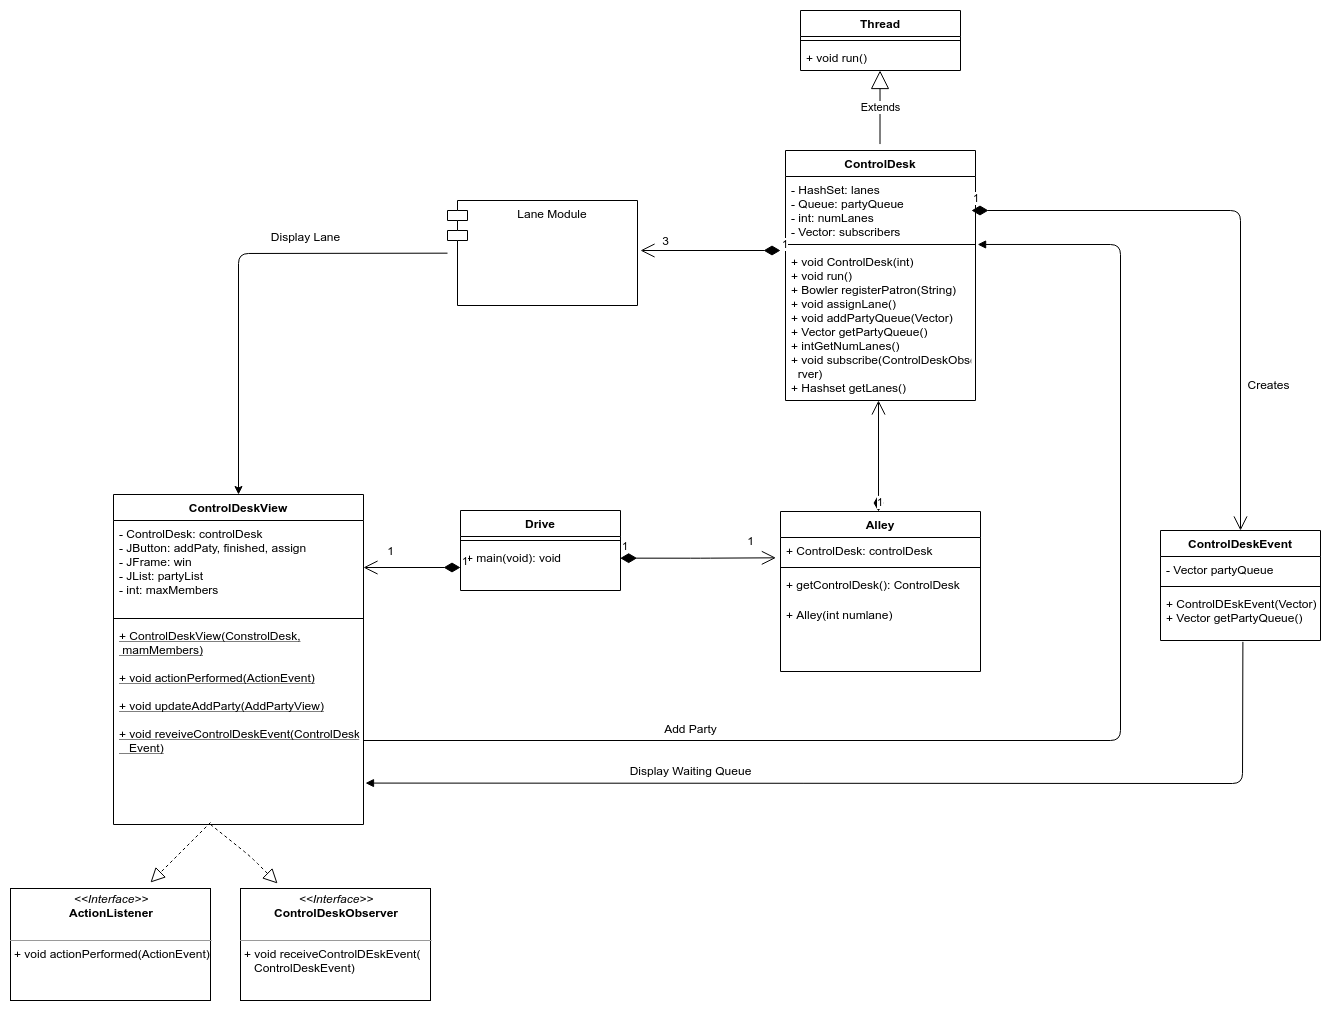

The diagram above was exported from draw.io. Its source (the exported page's mxGraphModel, read from the mxfile embedded in the PNG):
<mxGraphModel dx="1973" dy="1069" grid="1" gridSize="10" guides="1" tooltips="1" connect="1" arrows="1" fold="1" page="1" pageScale="1" pageWidth="827" pageHeight="1169" math="0" shadow="0">
  <root>
    <mxCell id="WIyWlLk6GJQsqaUBKTNV-0" />
    <mxCell id="WIyWlLk6GJQsqaUBKTNV-1" parent="WIyWlLk6GJQsqaUBKTNV-0" />
    <mxCell id="9233tOfCG2cXhq8kOV76-16" value="1" style="endArrow=open;html=1;endSize=12;startArrow=diamondThin;startSize=14;startFill=1;edgeStyle=orthogonalEdgeStyle;align=left;verticalAlign=bottom;entryX=-0.023;entryY=0.782;entryDx=0;entryDy=0;entryPerimeter=0;exitX=0.998;exitY=0.297;exitDx=0;exitDy=0;exitPerimeter=0;" edge="1" parent="WIyWlLk6GJQsqaUBKTNV-1" source="9233tOfCG2cXhq8kOV76-3" target="9233tOfCG2cXhq8kOV76-12">
      <mxGeometry x="-1" y="3" relative="1" as="geometry">
        <mxPoint x="490" y="732.5" as="sourcePoint" />
        <mxPoint x="650" y="732.5" as="targetPoint" />
      </mxGeometry>
    </mxCell>
    <mxCell id="9233tOfCG2cXhq8kOV76-11" value="Alley" style="swimlane;fontStyle=1;align=center;verticalAlign=top;childLayout=stackLayout;horizontal=1;startSize=26;horizontalStack=0;resizeParent=1;resizeParentMax=0;resizeLast=0;collapsible=1;marginBottom=0;" vertex="1" parent="WIyWlLk6GJQsqaUBKTNV-1">
      <mxGeometry x="970" y="691" width="200" height="160" as="geometry" />
    </mxCell>
    <mxCell id="9233tOfCG2cXhq8kOV76-12" value="+ ControlDesk: controlDesk" style="text;strokeColor=none;fillColor=none;align=left;verticalAlign=top;spacingLeft=4;spacingRight=4;overflow=hidden;rotatable=0;points=[[0,0.5],[1,0.5]];portConstraint=eastwest;" vertex="1" parent="9233tOfCG2cXhq8kOV76-11">
      <mxGeometry y="26" width="200" height="26" as="geometry" />
    </mxCell>
    <mxCell id="9233tOfCG2cXhq8kOV76-13" value="" style="line;strokeWidth=1;fillColor=none;align=left;verticalAlign=middle;spacingTop=-1;spacingLeft=3;spacingRight=3;rotatable=0;labelPosition=right;points=[];portConstraint=eastwest;" vertex="1" parent="9233tOfCG2cXhq8kOV76-11">
      <mxGeometry y="52" width="200" height="8" as="geometry" />
    </mxCell>
    <mxCell id="9233tOfCG2cXhq8kOV76-17" value="+ getControlDesk(): ControlDesk" style="text;strokeColor=none;fillColor=none;align=left;verticalAlign=top;spacingLeft=4;spacingRight=4;overflow=hidden;rotatable=0;points=[[0,0.5],[1,0.5]];portConstraint=eastwest;" vertex="1" parent="9233tOfCG2cXhq8kOV76-11">
      <mxGeometry y="60" width="200" height="30" as="geometry" />
    </mxCell>
    <mxCell id="9233tOfCG2cXhq8kOV76-14" value="+ Alley(int numlane)" style="text;strokeColor=none;fillColor=none;align=left;verticalAlign=top;spacingLeft=4;spacingRight=4;overflow=hidden;rotatable=0;points=[[0,0.5],[1,0.5]];portConstraint=eastwest;" vertex="1" parent="9233tOfCG2cXhq8kOV76-11">
      <mxGeometry y="90" width="200" height="70" as="geometry" />
    </mxCell>
    <mxCell id="9233tOfCG2cXhq8kOV76-0" value="Drive" style="swimlane;fontStyle=1;align=center;verticalAlign=top;childLayout=stackLayout;horizontal=1;startSize=26;horizontalStack=0;resizeParent=1;resizeParentMax=0;resizeLast=0;collapsible=1;marginBottom=0;" vertex="1" parent="WIyWlLk6GJQsqaUBKTNV-1">
      <mxGeometry x="650" y="690" width="160" height="80" as="geometry">
        <mxRectangle x="330" y="530" width="60" height="26" as="alternateBounds" />
      </mxGeometry>
    </mxCell>
    <mxCell id="9233tOfCG2cXhq8kOV76-2" value="" style="line;strokeWidth=1;fillColor=none;align=left;verticalAlign=middle;spacingTop=-1;spacingLeft=3;spacingRight=3;rotatable=0;labelPosition=right;points=[];portConstraint=eastwest;" vertex="1" parent="9233tOfCG2cXhq8kOV76-0">
      <mxGeometry y="26" width="160" height="8" as="geometry" />
    </mxCell>
    <object label="+ main(void): void&#10;" id="9233tOfCG2cXhq8kOV76-3">
      <mxCell style="text;strokeColor=none;fillColor=none;align=left;verticalAlign=top;spacingLeft=4;spacingRight=4;overflow=hidden;rotatable=0;points=[[0,0.5],[1,0.5]];portConstraint=eastwest;" vertex="1" parent="9233tOfCG2cXhq8kOV76-0">
        <mxGeometry y="34" width="160" height="46" as="geometry" />
      </mxCell>
    </object>
    <mxCell id="9233tOfCG2cXhq8kOV76-18" value="ControlDeskView" style="swimlane;fontStyle=1;align=center;verticalAlign=top;childLayout=stackLayout;horizontal=1;startSize=26;horizontalStack=0;resizeParent=1;resizeParentMax=0;resizeLast=0;collapsible=1;marginBottom=0;" vertex="1" parent="WIyWlLk6GJQsqaUBKTNV-1">
      <mxGeometry x="303" y="674" width="250" height="330" as="geometry" />
    </mxCell>
    <mxCell id="9233tOfCG2cXhq8kOV76-19" value="- ControlDesk: controlDesk&#10;- JButton: addPaty, finished, assign&#10;- JFrame: win&#10;- JList: partyList&#10;- int: maxMembers" style="text;strokeColor=none;fillColor=none;align=left;verticalAlign=top;spacingLeft=4;spacingRight=4;overflow=hidden;rotatable=0;points=[[0,0.5],[1,0.5]];portConstraint=eastwest;" vertex="1" parent="9233tOfCG2cXhq8kOV76-18">
      <mxGeometry y="26" width="250" height="94" as="geometry" />
    </mxCell>
    <mxCell id="9233tOfCG2cXhq8kOV76-20" value="" style="line;strokeWidth=1;fillColor=none;align=left;verticalAlign=middle;spacingTop=-1;spacingLeft=3;spacingRight=3;rotatable=0;labelPosition=right;points=[];portConstraint=eastwest;" vertex="1" parent="9233tOfCG2cXhq8kOV76-18">
      <mxGeometry y="120" width="250" height="8" as="geometry" />
    </mxCell>
    <mxCell id="9233tOfCG2cXhq8kOV76-21" value="+ ControlDeskView(ConstrolDesk,&#10; mamMembers)&#10;&#10;+ void actionPerformed(ActionEvent)&#10;&#10;+ void updateAddParty(AddPartyView)&#10;&#10;+ void reveiveControlDeskEvent(ControlDesk&#10;   Event)&#10;&#10;" style="text;strokeColor=none;fillColor=none;align=left;verticalAlign=top;spacingLeft=4;spacingRight=4;overflow=hidden;rotatable=0;points=[[0,0.5],[1,0.5]];portConstraint=eastwest;fontStyle=4" vertex="1" parent="9233tOfCG2cXhq8kOV76-18">
      <mxGeometry y="128" width="250" height="202" as="geometry" />
    </mxCell>
    <mxCell id="9233tOfCG2cXhq8kOV76-24" value="" style="endArrow=block;dashed=1;endFill=0;endSize=12;html=1;entryX=0.195;entryY=-0.009;entryDx=0;entryDy=0;entryPerimeter=0;" edge="1" parent="WIyWlLk6GJQsqaUBKTNV-1">
      <mxGeometry width="160" relative="1" as="geometry">
        <mxPoint x="400" y="1004" as="sourcePoint" />
        <mxPoint x="467.0500000000002" y="1062.9920000000002" as="targetPoint" />
        <Array as="points">
          <mxPoint x="440" y="1036" />
        </Array>
      </mxGeometry>
    </mxCell>
    <mxCell id="9233tOfCG2cXhq8kOV76-25" value="&lt;p style=&quot;margin: 0px ; margin-top: 4px ; text-align: center&quot;&gt;&lt;i&gt;&amp;lt;&amp;lt;Interface&amp;gt;&amp;gt;&lt;/i&gt;&lt;br&gt;&lt;b&gt;ControlDeskObserver&lt;/b&gt;&lt;/p&gt;&lt;p style=&quot;margin: 0px ; margin-left: 4px&quot;&gt;&lt;br&gt;&lt;/p&gt;&lt;hr size=&quot;1&quot;&gt;&lt;p style=&quot;margin: 0px ; margin-left: 4px&quot;&gt;+ void receiveControlDEskEvent(&lt;br&gt;&lt;/p&gt;&lt;p style=&quot;margin: 0px ; margin-left: 4px&quot;&gt;&amp;nbsp; &amp;nbsp;ControlDeskEvent)&lt;/p&gt;&lt;p style=&quot;margin: 0px ; margin-left: 4px&quot;&gt;&lt;br&gt;&lt;/p&gt;" style="verticalAlign=top;align=left;overflow=fill;fontSize=12;fontFamily=Helvetica;html=1;" vertex="1" parent="WIyWlLk6GJQsqaUBKTNV-1">
      <mxGeometry x="430" y="1068" width="190" height="112" as="geometry" />
    </mxCell>
    <mxCell id="9233tOfCG2cXhq8kOV76-27" value="" style="endArrow=block;dashed=1;endFill=0;endSize=12;html=1;" edge="1" parent="WIyWlLk6GJQsqaUBKTNV-1">
      <mxGeometry width="160" relative="1" as="geometry">
        <mxPoint x="400" y="1002" as="sourcePoint" />
        <mxPoint x="340" y="1062" as="targetPoint" />
      </mxGeometry>
    </mxCell>
    <mxCell id="9233tOfCG2cXhq8kOV76-28" value="&lt;p style=&quot;margin: 0px ; margin-top: 4px ; text-align: center&quot;&gt;&lt;i&gt;&amp;lt;&amp;lt;Interface&amp;gt;&amp;gt;&lt;/i&gt;&lt;br&gt;&lt;b&gt;ActionListener&lt;/b&gt;&lt;/p&gt;&lt;p style=&quot;margin: 0px ; margin-left: 4px&quot;&gt;&lt;br&gt;&lt;/p&gt;&lt;hr size=&quot;1&quot;&gt;&lt;p style=&quot;margin: 0px ; margin-left: 4px&quot;&gt;+ void actionPerformed(ActionEvent)&lt;/p&gt;&lt;p style=&quot;margin: 0px ; margin-left: 4px&quot;&gt;&lt;br&gt;&lt;/p&gt;" style="verticalAlign=top;align=left;overflow=fill;fontSize=12;fontFamily=Helvetica;html=1;" vertex="1" parent="WIyWlLk6GJQsqaUBKTNV-1">
      <mxGeometry x="200" y="1068" width="200" height="112" as="geometry" />
    </mxCell>
    <mxCell id="9233tOfCG2cXhq8kOV76-31" value="1" style="endArrow=open;html=1;endSize=12;startArrow=diamondThin;startSize=14;startFill=1;edgeStyle=orthogonalEdgeStyle;align=left;verticalAlign=bottom;entryX=1;entryY=0.5;entryDx=0;entryDy=0;" edge="1" parent="WIyWlLk6GJQsqaUBKTNV-1" source="9233tOfCG2cXhq8kOV76-3" target="9233tOfCG2cXhq8kOV76-19">
      <mxGeometry x="-1" y="3" relative="1" as="geometry">
        <mxPoint x="610" y="930" as="sourcePoint" />
        <mxPoint x="770" y="930" as="targetPoint" />
      </mxGeometry>
    </mxCell>
    <mxCell id="9233tOfCG2cXhq8kOV76-37" value="1" style="endArrow=open;html=1;endSize=12;startArrow=diamondThin;startSize=14;startFill=1;edgeStyle=orthogonalEdgeStyle;align=left;verticalAlign=bottom;exitX=0.5;exitY=0;exitDx=0;exitDy=0;" edge="1" parent="WIyWlLk6GJQsqaUBKTNV-1">
      <mxGeometry x="-1" y="3" relative="1" as="geometry">
        <mxPoint x="1068" y="691" as="sourcePoint" />
        <mxPoint x="1068" y="580" as="targetPoint" />
      </mxGeometry>
    </mxCell>
    <mxCell id="9233tOfCG2cXhq8kOV76-46" value="Extends" style="endArrow=block;endSize=16;endFill=0;html=1;exitX=0.431;exitY=-0.002;exitDx=0;exitDy=0;exitPerimeter=0;" edge="1" parent="WIyWlLk6GJQsqaUBKTNV-1">
      <mxGeometry width="160" relative="1" as="geometry">
        <mxPoint x="1069.5" y="323.5640000000001" as="sourcePoint" />
        <mxPoint x="1069.54" y="250" as="targetPoint" />
      </mxGeometry>
    </mxCell>
    <mxCell id="9233tOfCG2cXhq8kOV76-42" value="ControlDesk" style="swimlane;fontStyle=1;align=center;verticalAlign=top;childLayout=stackLayout;horizontal=1;startSize=26;horizontalStack=0;resizeParent=1;resizeParentMax=0;resizeLast=0;collapsible=1;marginBottom=0;" vertex="1" parent="WIyWlLk6GJQsqaUBKTNV-1">
      <mxGeometry x="975" y="330" width="190" height="250" as="geometry" />
    </mxCell>
    <mxCell id="9233tOfCG2cXhq8kOV76-43" value="- HashSet: lanes&#10;- Queue: partyQueue&#10;- int: numLanes&#10;- Vector: subscribers" style="text;strokeColor=none;fillColor=none;align=left;verticalAlign=top;spacingLeft=4;spacingRight=4;overflow=hidden;rotatable=0;points=[[0,0.5],[1,0.5]];portConstraint=eastwest;" vertex="1" parent="9233tOfCG2cXhq8kOV76-42">
      <mxGeometry y="26" width="190" height="64" as="geometry" />
    </mxCell>
    <mxCell id="9233tOfCG2cXhq8kOV76-44" value="" style="line;strokeWidth=1;fillColor=none;align=left;verticalAlign=middle;spacingTop=-1;spacingLeft=3;spacingRight=3;rotatable=0;labelPosition=right;points=[];portConstraint=eastwest;" vertex="1" parent="9233tOfCG2cXhq8kOV76-42">
      <mxGeometry y="90" width="190" height="8" as="geometry" />
    </mxCell>
    <mxCell id="9233tOfCG2cXhq8kOV76-45" value="+ void ControlDesk(int)&#10;+ void run()&#10;+ Bowler registerPatron(String)&#10;+ void assignLane()&#10;+ void addPartyQueue(Vector)&#10;+ Vector getPartyQueue()&#10;+ intGetNumLanes()&#10;+ void subscribe(ControlDeskObse&#10;  rver)&#10;+ Hashset getLanes()" style="text;strokeColor=none;fillColor=none;align=left;verticalAlign=top;spacingLeft=4;spacingRight=4;overflow=hidden;rotatable=0;points=[[0,0.5],[1,0.5]];portConstraint=eastwest;" vertex="1" parent="9233tOfCG2cXhq8kOV76-42">
      <mxGeometry y="98" width="190" height="152" as="geometry" />
    </mxCell>
    <mxCell id="9233tOfCG2cXhq8kOV76-47" value="Thread" style="swimlane;fontStyle=1;align=center;verticalAlign=top;childLayout=stackLayout;horizontal=1;startSize=26;horizontalStack=0;resizeParent=1;resizeParentMax=0;resizeLast=0;collapsible=1;marginBottom=0;" vertex="1" parent="WIyWlLk6GJQsqaUBKTNV-1">
      <mxGeometry x="990" y="190" width="160" height="60" as="geometry" />
    </mxCell>
    <mxCell id="9233tOfCG2cXhq8kOV76-49" value="" style="line;strokeWidth=1;fillColor=none;align=left;verticalAlign=middle;spacingTop=-1;spacingLeft=3;spacingRight=3;rotatable=0;labelPosition=right;points=[];portConstraint=eastwest;" vertex="1" parent="9233tOfCG2cXhq8kOV76-47">
      <mxGeometry y="26" width="160" height="8" as="geometry" />
    </mxCell>
    <mxCell id="9233tOfCG2cXhq8kOV76-50" value="+ void run()" style="text;strokeColor=none;fillColor=none;align=left;verticalAlign=top;spacingLeft=4;spacingRight=4;overflow=hidden;rotatable=0;points=[[0,0.5],[1,0.5]];portConstraint=eastwest;" vertex="1" parent="9233tOfCG2cXhq8kOV76-47">
      <mxGeometry y="34" width="160" height="26" as="geometry" />
    </mxCell>
    <mxCell id="9233tOfCG2cXhq8kOV76-51" value="" style="html=1;verticalAlign=bottom;endArrow=block;entryX=1.011;entryY=1.062;entryDx=0;entryDy=0;entryPerimeter=0;" edge="1" parent="WIyWlLk6GJQsqaUBKTNV-1" target="9233tOfCG2cXhq8kOV76-43">
      <mxGeometry width="80" relative="1" as="geometry">
        <mxPoint x="553" y="920" as="sourcePoint" />
        <mxPoint x="1390" y="920" as="targetPoint" />
        <Array as="points">
          <mxPoint x="1310" y="920" />
          <mxPoint x="1310" y="424" />
        </Array>
      </mxGeometry>
    </mxCell>
    <mxCell id="9233tOfCG2cXhq8kOV76-53" value="Add Party" style="text;html=1;align=center;verticalAlign=middle;resizable=0;points=[];autosize=1;" vertex="1" parent="WIyWlLk6GJQsqaUBKTNV-1">
      <mxGeometry x="845" y="898" width="70" height="20" as="geometry" />
    </mxCell>
    <mxCell id="9233tOfCG2cXhq8kOV76-55" value="ControlDeskEvent" style="swimlane;fontStyle=1;align=center;verticalAlign=top;childLayout=stackLayout;horizontal=1;startSize=26;horizontalStack=0;resizeParent=1;resizeParentMax=0;resizeLast=0;collapsible=1;marginBottom=0;" vertex="1" parent="WIyWlLk6GJQsqaUBKTNV-1">
      <mxGeometry x="1350" y="710" width="160" height="110" as="geometry" />
    </mxCell>
    <mxCell id="9233tOfCG2cXhq8kOV76-56" value="- Vector partyQueue" style="text;strokeColor=none;fillColor=none;align=left;verticalAlign=top;spacingLeft=4;spacingRight=4;overflow=hidden;rotatable=0;points=[[0,0.5],[1,0.5]];portConstraint=eastwest;" vertex="1" parent="9233tOfCG2cXhq8kOV76-55">
      <mxGeometry y="26" width="160" height="26" as="geometry" />
    </mxCell>
    <mxCell id="9233tOfCG2cXhq8kOV76-57" value="" style="line;strokeWidth=1;fillColor=none;align=left;verticalAlign=middle;spacingTop=-1;spacingLeft=3;spacingRight=3;rotatable=0;labelPosition=right;points=[];portConstraint=eastwest;" vertex="1" parent="9233tOfCG2cXhq8kOV76-55">
      <mxGeometry y="52" width="160" height="8" as="geometry" />
    </mxCell>
    <mxCell id="9233tOfCG2cXhq8kOV76-58" value="+ ControlDEskEvent(Vector)&#10;+ Vector getPartyQueue()" style="text;strokeColor=none;fillColor=none;align=left;verticalAlign=top;spacingLeft=4;spacingRight=4;overflow=hidden;rotatable=0;points=[[0,0.5],[1,0.5]];portConstraint=eastwest;" vertex="1" parent="9233tOfCG2cXhq8kOV76-55">
      <mxGeometry y="60" width="160" height="50" as="geometry" />
    </mxCell>
    <mxCell id="9233tOfCG2cXhq8kOV76-59" value="1" style="endArrow=open;html=1;endSize=12;startArrow=diamondThin;startSize=14;startFill=1;edgeStyle=orthogonalEdgeStyle;align=left;verticalAlign=bottom;entryX=0.5;entryY=0;entryDx=0;entryDy=0;" edge="1" parent="WIyWlLk6GJQsqaUBKTNV-1" target="9233tOfCG2cXhq8kOV76-55">
      <mxGeometry x="-1" y="3" relative="1" as="geometry">
        <mxPoint x="1161" y="390" as="sourcePoint" />
        <mxPoint x="1321" y="390" as="targetPoint" />
      </mxGeometry>
    </mxCell>
    <mxCell id="9233tOfCG2cXhq8kOV76-60" value="" style="html=1;verticalAlign=bottom;endArrow=block;exitX=0.515;exitY=1.027;exitDx=0;exitDy=0;exitPerimeter=0;entryX=1.008;entryY=0.795;entryDx=0;entryDy=0;entryPerimeter=0;" edge="1" parent="WIyWlLk6GJQsqaUBKTNV-1" source="9233tOfCG2cXhq8kOV76-58" target="9233tOfCG2cXhq8kOV76-21">
      <mxGeometry width="80" relative="1" as="geometry">
        <mxPoint x="1420" y="918" as="sourcePoint" />
        <mxPoint x="1500" y="918" as="targetPoint" />
        <Array as="points">
          <mxPoint x="1432" y="963" />
        </Array>
      </mxGeometry>
    </mxCell>
    <mxCell id="9233tOfCG2cXhq8kOV76-61" value="Display Waiting Queue" style="text;html=1;align=center;verticalAlign=middle;resizable=0;points=[];autosize=1;" vertex="1" parent="WIyWlLk6GJQsqaUBKTNV-1">
      <mxGeometry x="810" y="940" width="140" height="20" as="geometry" />
    </mxCell>
    <mxCell id="9233tOfCG2cXhq8kOV76-64" value="1" style="endArrow=open;html=1;endSize=12;startArrow=diamondThin;startSize=14;startFill=1;edgeStyle=orthogonalEdgeStyle;align=left;verticalAlign=bottom;" edge="1" parent="WIyWlLk6GJQsqaUBKTNV-1">
      <mxGeometry x="-1" y="3" relative="1" as="geometry">
        <mxPoint x="970" y="430" as="sourcePoint" />
        <mxPoint x="830" y="430" as="targetPoint" />
      </mxGeometry>
    </mxCell>
    <mxCell id="9233tOfCG2cXhq8kOV76-65" value="3" style="text;html=1;align=center;verticalAlign=middle;resizable=0;points=[];autosize=1;" vertex="1" parent="WIyWlLk6GJQsqaUBKTNV-1">
      <mxGeometry x="845" y="410" width="20" height="20" as="geometry" />
    </mxCell>
    <mxCell id="9233tOfCG2cXhq8kOV76-71" value="Lane Module" style="shape=module;align=left;spacingLeft=20;align=center;verticalAlign=top;" vertex="1" parent="WIyWlLk6GJQsqaUBKTNV-1">
      <mxGeometry x="637" y="380" width="190" height="105" as="geometry" />
    </mxCell>
    <mxCell id="9233tOfCG2cXhq8kOV76-72" value="" style="endArrow=classic;html=1;entryX=0.5;entryY=0;entryDx=0;entryDy=0;" edge="1" parent="WIyWlLk6GJQsqaUBKTNV-1" source="9233tOfCG2cXhq8kOV76-71" target="9233tOfCG2cXhq8kOV76-18">
      <mxGeometry width="50" height="50" relative="1" as="geometry">
        <mxPoint x="503" y="440" as="sourcePoint" />
        <mxPoint x="553" y="390" as="targetPoint" />
        <Array as="points">
          <mxPoint x="428" y="433" />
        </Array>
      </mxGeometry>
    </mxCell>
    <mxCell id="9233tOfCG2cXhq8kOV76-73" value="Display Lane" style="text;html=1;align=center;verticalAlign=middle;resizable=0;points=[];autosize=1;" vertex="1" parent="WIyWlLk6GJQsqaUBKTNV-1">
      <mxGeometry x="455" y="406" width="80" height="20" as="geometry" />
    </mxCell>
    <mxCell id="9233tOfCG2cXhq8kOV76-74" value="Creates" style="text;html=1;align=center;verticalAlign=middle;resizable=0;points=[];autosize=1;" vertex="1" parent="WIyWlLk6GJQsqaUBKTNV-1">
      <mxGeometry x="1428" y="554" width="60" height="20" as="geometry" />
    </mxCell>
    <mxCell id="9233tOfCG2cXhq8kOV76-75" value="1" style="text;html=1;align=center;verticalAlign=middle;resizable=0;points=[];autosize=1;" vertex="1" parent="WIyWlLk6GJQsqaUBKTNV-1">
      <mxGeometry x="570" y="720" width="20" height="20" as="geometry" />
    </mxCell>
    <mxCell id="9233tOfCG2cXhq8kOV76-77" value="1" style="text;html=1;align=center;verticalAlign=middle;resizable=0;points=[];autosize=1;" vertex="1" parent="WIyWlLk6GJQsqaUBKTNV-1">
      <mxGeometry x="930" y="710" width="20" height="20" as="geometry" />
    </mxCell>
  </root>
</mxGraphModel>